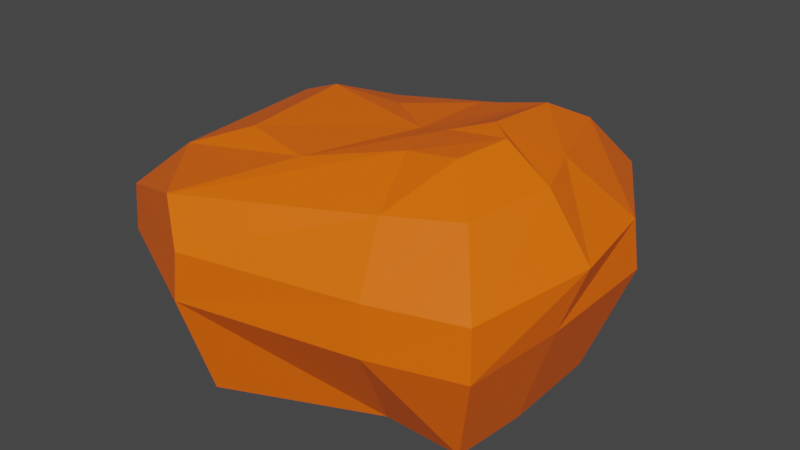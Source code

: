 # Source: boulder2.blend  (saved by Blender 2.83.19; exported with 4.5.12 LTS)
import bpy
from mathutils import Matrix  # noqa: F401  (used for matrix-valued properties, if any)

bpy.ops.wm.read_factory_settings(use_empty=True)
scene = bpy.context.scene
scene.name = 'Scene'

# ---- collections
col_collection = bpy.data.collections.new('Collection'); scene.collection.children.link(col_collection)

# ---- materials (node trees are filled in below, after node groups)
mat_material = bpy.data.materials.new('Material')
mat_material.alpha_threshold = 0.0
mat_material.use_transparent_shadow = False
mat_material.line_color = (0.0, 0.0, 0.0, 1.0)

# ---- material node trees
mat_material.use_nodes = True; mat_material.node_tree.nodes.clear()
_N = mat_material.node_tree.nodes; _L = mat_material.node_tree.links
n0 = _N.new('ShaderNodeOutputMaterial'); n0.name = 'Material Output'; n0.location = (300, 300)
n1 = _N.new('ShaderNodeBsdfPrincipled'); n1.name = 'Principled BSDF'; n1.location = (10, 300)
n1.distribution = 'GGX'
n1.subsurface_method = 'BURLEY'
n1.inputs[0].default_value = (1.0, 0.1384, 0.0009106, 1.0)
n1.inputs[2].default_value = 0.4
n1.inputs[3].default_value = 1.45
n1.inputs[27].default_value = (0.0, 0.0, 0.0, 1.0)
n1.inputs[28].default_value = 1.0
_L.new(n1.outputs[0], n0.inputs[0])
n0.is_active_output = True

# ---- world
world_world = bpy.data.worlds.new('World'); scene.world = world_world
world_world.use_nodes = True; world_world.node_tree.nodes.clear()
_N = world_world.node_tree.nodes; _L = world_world.node_tree.links
n0 = _N.new('ShaderNodeOutputWorld'); n0.name = 'World Output'; n0.location = (300, 300)
n1 = _N.new('ShaderNodeBackground'); n1.name = 'Background'; n1.location = (10, 300)
n1.inputs[0].default_value = (0.05088, 0.05088, 0.05088, 1.0)
_L.new(n1.outputs[0], n0.inputs[0])
n0.is_active_output = True
world_world.color = (0.05088, 0.05088, 0.05088)
world_world.use_sun_shadow = False
world_world.sun_shadow_jitter_overblur = 0.0

# ---- meshes
me_cube = bpy.data.meshes.new('Cube')
me_cube.from_pydata([(1.304, 0.5307, 0.7311), (1.065, 0.387, 0.04479), (1.192, -0.9338, 0.653), (0.979, -0.7203, -0.02351), (-0.9555, 1.015, 0.6967), (-0.7099, 0.8391, 0.02028), (-1.474, -0.8971, 0.6486), (-1.26, -0.7245, -0.02784), (1.265, 0.5191, 1.053), (1.172, -0.9133, 0.9756), (-0.932, 0.9978, 1.019), (-1.446, -0.891, 0.9713), (0.9074, 0.3072, 1.411), (0.9093, -0.6069, 1.348), (-0.6669, 0.7458, 1.271), (-1.217, -0.6311, 1.223), (0.5515, 0.1261, 1.583), (0.6314, -0.3289, 1.533), (-0.3897, 0.4128, 1.38), (-0.7889, -0.469, 1.398), (0.009405, 1.154, -0.02718), (-0.6043, -1.326, 0.6405), (-0.5505, -1.124, -0.0373), (0.009405, 1.368, 0.6493), (-0.5748, -1.313, 0.9622), (0.009405, 1.347, 0.972), (-0.7098, -1.224, 1.248), (-0.01247, 1.041, 1.289), (-0.2459, -0.6333, 1.404), (0.02034, 0.7028, 1.399), (0.4633, -0.7281, 0.0), (0.8638, 1.244, 0.7251), (0.8457, 1.227, 1.047), (0.6689, 0.9645, 1.383), (0.5225, 0.6988, 1.522), (0.7536, 1.062, 0.04408), (0.6066, -1.111, 0.653), (0.5971, -1.09, 0.9756), (0.4642, -0.7837, 1.318), (0.2823, -0.3368, 1.486), (-1.356, 0.4, 0.04135), (1.272, -0.2772, 0.6807), (-1.462, 0.3995, 0.7178), (1.046, -0.2448, -0.0008134), (1.35, -0.1014, 1.027), (-1.436, 0.394, 1.04), (1.04, -0.05767, 1.392), (-1.188, 0.3944, 1.292), (0.7222, -0.01237, 1.571), (-0.8368, 0.3057, 1.434), (0.0211, 0.1154, 1.412), (0.03444, 0.1512, -0.01377), (0.2737, 0.05528, 1.485), (0.4801, 0.04653, 0.003048)], [], [(23, 4, 10, 25), (22, 21, 6, 7), (40, 42, 4, 5), (53, 43, 3, 30), (43, 41, 2, 3), (35, 31, 0, 1), (25, 10, 14, 27), (36, 2, 9, 37), (42, 6, 11, 45), (41, 0, 8, 44), (46, 12, 16, 48), (44, 8, 12, 46), (45, 11, 15, 47), (37, 9, 13, 38), (50, 49, 19, 28), (47, 15, 19, 49), (38, 13, 17, 39), (27, 14, 18, 29), (33, 27, 29, 34), (15, 26, 28, 19), (52, 50, 28, 39), (11, 24, 26, 15), (6, 21, 24, 11), (32, 25, 27, 33), (5, 4, 23, 20), (40, 51, 22, 7), (30, 36, 21, 22), (31, 23, 25, 32), (0, 31, 32, 8), (3, 2, 36, 30), (8, 32, 33, 12), (48, 52, 39, 17), (12, 33, 34, 16), (26, 38, 39, 28), (24, 37, 38, 26), (21, 36, 37, 24), (20, 23, 31, 35), (51, 53, 30, 22), (20, 35, 53, 51), (16, 34, 52, 48), (5, 20, 51, 40), (34, 29, 50, 52), (14, 47, 49, 18), (29, 18, 49, 50), (10, 45, 47, 14), (9, 44, 46, 13), (13, 46, 48, 17), (2, 41, 44, 9), (4, 42, 45, 10), (1, 0, 41, 43), (35, 1, 43, 53), (7, 6, 42, 40)])
_uv = me_cube.uv_layers.new(name='UVMap')
_uv.uv.foreach_set('vector', [0.625, 0.375, 0.625, 0.25, 0.625, 0.25, 0.625, 0.375, 0.375, 0.875, 0.625, 0.875, 0.625, 1.0, 0.375, 1.0, 0.375, 0.1267, 0.625, 0.1267, 0.625, 0.25, 0.375, 0.25, 0.3077, 0.6233, 0.375, 0.6233, 0.375, 0.75, 0.3077, 0.75, 0.375, 0.6233, 0.625, 0.6233, 0.625, 0.75, 0.375, 0.75, 0.375, 0.4327, 0.625, 0.4327, 0.625, 0.5, 0.375, 0.5, 0.625, 0.375, 0.625, 0.25, 0.625, 0.25, 0.625, 0.375, 0.625, 0.8173, 0.625, 0.75, 0.625, 0.75, 0.625, 0.8173, 0.625, 0.1267, 0.625, 0.0, 0.625, 0.0, 0.625, 0.1267, 0.625, 0.6233, 0.625, 0.5, 0.625, 0.5, 0.625, 0.6233, 0.625, 0.6233, 0.625, 0.5, 0.625, 0.5, 0.625, 0.6233, 0.625, 0.6233, 0.625, 0.5, 0.625, 0.5, 0.625, 0.6233, 0.625, 0.1267, 0.625, 0.0, 0.625, 0.0, 0.625, 0.1267, 0.625, 0.8173, 0.625, 0.75, 0.625, 0.75, 0.625, 0.8173, 0.75, 0.6233, 0.875, 0.6233, 0.875, 0.75, 0.75, 0.75, 0.625, 0.1267, 0.625, 0.0, 0.625, 0.0, 0.625, 0.1267, 0.625, 0.8173, 0.625, 0.75, 0.625, 0.75, 0.625, 0.8173, 0.625, 0.375, 0.625, 0.25, 0.625, 0.25, 0.625, 0.375, 0.625, 0.4327, 0.625, 0.375, 0.625, 0.375, 0.625, 0.4327, 0.625, 1.0, 0.625, 0.875, 0.625, 0.875, 0.625, 1.0, 0.6923, 0.6233, 0.75, 0.6233, 0.75, 0.75, 0.6923, 0.75, 0.625, 1.0, 0.625, 0.875, 0.625, 0.875, 0.625, 1.0, 0.625, 1.0, 0.625, 0.875, 0.625, 0.875, 0.625, 1.0, 0.625, 0.4327, 0.625, 0.375, 0.625, 0.375, 0.625, 0.4327, 0.375, 0.25, 0.625, 0.25, 0.625, 0.375, 0.375, 0.375, 0.125, 0.6233, 0.25, 0.6233, 0.25, 0.75, 0.125, 0.75, 0.375, 0.8173, 0.625, 0.8173, 0.625, 0.875, 0.375, 0.875, 0.625, 0.4327, 0.625, 0.375, 0.625, 0.375, 0.625, 0.4327, 0.625, 0.5, 0.625, 0.4327, 0.625, 0.4327, 0.625, 0.5, 0.375, 0.75, 0.625, 0.75, 0.625, 0.8173, 0.375, 0.8173, 0.625, 0.5, 0.625, 0.4327, 0.625, 0.4327, 0.625, 0.5, 0.625, 0.6233, 0.6923, 0.6233, 0.6923, 0.75, 0.625, 0.75, 0.625, 0.5, 0.625, 0.4327, 0.625, 0.4327, 0.625, 0.5, 0.625, 0.875, 0.625, 0.8173, 0.625, 0.8173, 0.625, 0.875, 0.625, 0.875, 0.625, 0.8173, 0.625, 0.8173, 0.625, 0.875, 0.625, 0.875, 0.625, 0.8173, 0.625, 0.8173, 0.625, 0.875, 0.375, 0.375, 0.625, 0.375, 0.625, 0.4327, 0.375, 0.4327, 0.25, 0.6233, 0.3077, 0.6233, 0.3077, 0.75, 0.25, 0.75, 0.25, 0.5, 0.3077, 0.5, 0.3077, 0.6233, 0.25, 0.6233, 0.625, 0.5, 0.6923, 0.5, 0.6923, 0.6233, 0.625, 0.6233, 0.125, 0.5, 0.25, 0.5, 0.25, 0.6233, 0.125, 0.6233, 0.6923, 0.5, 0.75, 0.5, 0.75, 0.6233, 0.6923, 0.6233, 0.625, 0.25, 0.625, 0.1267, 0.625, 0.1267, 0.625, 0.25, 0.75, 0.5, 0.875, 0.5, 0.875, 0.6233, 0.75, 0.6233, 0.625, 0.25, 0.625, 0.1267, 0.625, 0.1267, 0.625, 0.25, 0.625, 0.75, 0.625, 0.6233, 0.625, 0.6233, 0.625, 0.75, 0.625, 0.75, 0.625, 0.6233, 0.625, 0.6233, 0.625, 0.75, 0.625, 0.75, 0.625, 0.6233, 0.625, 0.6233, 0.625, 0.75, 0.625, 0.25, 0.625, 0.1267, 0.625, 0.1267, 0.625, 0.25, 0.375, 0.5, 0.625, 0.5, 0.625, 0.6233, 0.375, 0.6233, 0.3077, 0.5, 0.375, 0.5, 0.375, 0.6233, 0.3077, 0.6233, 0.375, 0.0, 0.625, 0.0, 0.625, 0.1267, 0.375, 0.1267])
me_cube.materials.append(mat_material)
me_cube.use_remesh_preserve_volume = False
me_cube.use_remesh_preserve_attributes = False
me_cube.use_mirror_vertex_groups = False
me_cube.update()

# ---- objects
ob_cube = bpy.data.objects.new('Cube', me_cube)

# ---- transforms, parenting, visibility, modifiers, constraints
ob_cube.location = (0.0, 0.0, 0.0)
ob_cube.lock_rotations_4d = False
ob_cube.empty_display_type = 'ARROWS'
ob_cube.lineart.crease_threshold = 0.0

# ---- collection membership
col_collection.objects.link(ob_cube)

# ---- scene / render settings (as saved in the file)
scene.frame_start = 1; scene.frame_end = 250; scene.frame_set(1)
scene.render.engine = 'BLENDER_EEVEE_NEXT'
scene.cycles.use_denoising = False
scene.cycles.samples = 128
scene.cycles.sampling_pattern = 'TABULATED_SOBOL'
scene.cycles.use_adaptive_sampling = False
scene.cycles.use_light_tree = False
scene.view_settings.view_transform = 'Filmic'
bpy.context.view_layer.update()

# ---- added for rendering (the .blend has no active camera and no usable light): camera, sun
cam_auto = bpy.data.cameras.new('AutoCamera')
cam_auto.lens = 50.0
cam_auto.sensor_width = 36.0
cam_auto.clip_end = 1000.0
ob_auto_camera = bpy.data.objects.new('AutoCamera', cam_auto)
scene.collection.objects.link(ob_auto_camera)
ob_auto_camera.location = (3.84835, -4.6714, 3.90105)
ob_auto_camera.rotation_euler = (1.09748, -7.21219e-08, 0.694738)
scene.camera = ob_auto_camera
light_auto_sun = bpy.data.lights.new('AutoSun', 'SUN')
light_auto_sun.energy = 3.0
light_auto_sun.angle = 0.0523599
ob_auto_sun = bpy.data.objects.new('AutoSun', light_auto_sun)
scene.collection.objects.link(ob_auto_sun)
ob_auto_sun.rotation_euler = (0.872665, 0.174533, 0.523599)
bpy.context.view_layer.update()
